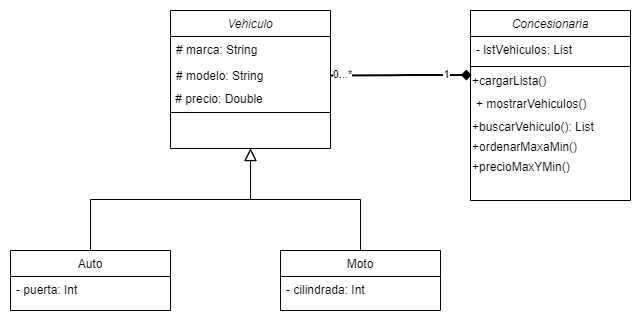

The diagram above was exported from draw.io. Its source (the exported page's mxGraphModel, read from the mxfile embedded in the PNG):
<mxGraphModel dx="1422" dy="775" grid="1" gridSize="10" guides="1" tooltips="1" connect="1" arrows="1" fold="1" page="1" pageScale="1" pageWidth="827" pageHeight="1169" math="0" shadow="0">
  <root>
    <mxCell id="WIyWlLk6GJQsqaUBKTNV-0" />
    <mxCell id="WIyWlLk6GJQsqaUBKTNV-1" parent="WIyWlLk6GJQsqaUBKTNV-0" />
    <mxCell id="zkfFHV4jXpPFQw0GAbJ--0" value="Vehiculo" style="swimlane;fontStyle=2;align=center;verticalAlign=top;childLayout=stackLayout;horizontal=1;startSize=26;horizontalStack=0;resizeParent=1;resizeLast=0;collapsible=1;marginBottom=0;rounded=0;shadow=0;strokeWidth=1;" parent="WIyWlLk6GJQsqaUBKTNV-1" vertex="1">
      <mxGeometry x="220" y="120" width="160" height="138" as="geometry">
        <mxRectangle x="230" y="140" width="160" height="26" as="alternateBounds" />
      </mxGeometry>
    </mxCell>
    <mxCell id="zkfFHV4jXpPFQw0GAbJ--1" value="# marca: String" style="text;align=left;verticalAlign=top;spacingLeft=4;spacingRight=4;overflow=hidden;rotatable=0;points=[[0,0.5],[1,0.5]];portConstraint=eastwest;" parent="zkfFHV4jXpPFQw0GAbJ--0" vertex="1">
      <mxGeometry y="26" width="160" height="26" as="geometry" />
    </mxCell>
    <mxCell id="zkfFHV4jXpPFQw0GAbJ--2" value="# modelo: String" style="text;align=left;verticalAlign=top;spacingLeft=4;spacingRight=4;overflow=hidden;rotatable=0;points=[[0,0.5],[1,0.5]];portConstraint=eastwest;rounded=0;shadow=0;html=0;" parent="zkfFHV4jXpPFQw0GAbJ--0" vertex="1">
      <mxGeometry y="52" width="160" height="26" as="geometry" />
    </mxCell>
    <mxCell id="4ILtywAQn1bQx9474S9O-0" value="&amp;nbsp;# precio: Double" style="text;html=1;align=left;verticalAlign=middle;resizable=0;points=[];autosize=1;" parent="zkfFHV4jXpPFQw0GAbJ--0" vertex="1">
      <mxGeometry y="78" width="160" height="20" as="geometry" />
    </mxCell>
    <mxCell id="zkfFHV4jXpPFQw0GAbJ--4" value="" style="line;html=1;strokeWidth=1;align=left;verticalAlign=middle;spacingTop=-1;spacingLeft=3;spacingRight=3;rotatable=0;labelPosition=right;points=[];portConstraint=eastwest;" parent="zkfFHV4jXpPFQw0GAbJ--0" vertex="1">
      <mxGeometry y="98" width="160" height="8" as="geometry" />
    </mxCell>
    <mxCell id="zkfFHV4jXpPFQw0GAbJ--6" value="Auto" style="swimlane;fontStyle=0;align=center;verticalAlign=top;childLayout=stackLayout;horizontal=1;startSize=26;horizontalStack=0;resizeParent=1;resizeLast=0;collapsible=1;marginBottom=0;rounded=0;shadow=0;strokeWidth=1;" parent="WIyWlLk6GJQsqaUBKTNV-1" vertex="1">
      <mxGeometry x="60" y="360" width="160" height="60" as="geometry">
        <mxRectangle x="130" y="380" width="160" height="26" as="alternateBounds" />
      </mxGeometry>
    </mxCell>
    <mxCell id="zkfFHV4jXpPFQw0GAbJ--7" value="- puerta: Int" style="text;align=left;verticalAlign=top;spacingLeft=4;spacingRight=4;overflow=hidden;rotatable=0;points=[[0,0.5],[1,0.5]];portConstraint=eastwest;" parent="zkfFHV4jXpPFQw0GAbJ--6" vertex="1">
      <mxGeometry y="26" width="160" height="26" as="geometry" />
    </mxCell>
    <mxCell id="zkfFHV4jXpPFQw0GAbJ--12" value="" style="endArrow=block;endSize=10;endFill=0;shadow=0;strokeWidth=1;rounded=0;edgeStyle=elbowEdgeStyle;elbow=vertical;" parent="WIyWlLk6GJQsqaUBKTNV-1" source="zkfFHV4jXpPFQw0GAbJ--6" target="zkfFHV4jXpPFQw0GAbJ--0" edge="1">
      <mxGeometry width="160" relative="1" as="geometry">
        <mxPoint x="200" y="203" as="sourcePoint" />
        <mxPoint x="200" y="203" as="targetPoint" />
      </mxGeometry>
    </mxCell>
    <mxCell id="zkfFHV4jXpPFQw0GAbJ--13" value="Moto" style="swimlane;fontStyle=0;align=center;verticalAlign=top;childLayout=stackLayout;horizontal=1;startSize=26;horizontalStack=0;resizeParent=1;resizeLast=0;collapsible=1;marginBottom=0;rounded=0;shadow=0;strokeWidth=1;" parent="WIyWlLk6GJQsqaUBKTNV-1" vertex="1">
      <mxGeometry x="330" y="360" width="160" height="60" as="geometry">
        <mxRectangle x="340" y="380" width="170" height="26" as="alternateBounds" />
      </mxGeometry>
    </mxCell>
    <mxCell id="zkfFHV4jXpPFQw0GAbJ--14" value="- cilindrada: Int" style="text;align=left;verticalAlign=top;spacingLeft=4;spacingRight=4;overflow=hidden;rotatable=0;points=[[0,0.5],[1,0.5]];portConstraint=eastwest;" parent="zkfFHV4jXpPFQw0GAbJ--13" vertex="1">
      <mxGeometry y="26" width="160" height="26" as="geometry" />
    </mxCell>
    <mxCell id="zkfFHV4jXpPFQw0GAbJ--16" value="" style="endArrow=block;endSize=10;endFill=0;shadow=0;strokeWidth=1;rounded=0;edgeStyle=elbowEdgeStyle;elbow=vertical;" parent="WIyWlLk6GJQsqaUBKTNV-1" source="zkfFHV4jXpPFQw0GAbJ--13" target="zkfFHV4jXpPFQw0GAbJ--0" edge="1">
      <mxGeometry width="160" relative="1" as="geometry">
        <mxPoint x="210" y="373" as="sourcePoint" />
        <mxPoint x="310" y="271" as="targetPoint" />
      </mxGeometry>
    </mxCell>
    <mxCell id="p1XuaZwvafmSYWEm0zjN-0" value="Concesionaria" style="swimlane;fontStyle=2;align=center;verticalAlign=top;childLayout=stackLayout;horizontal=1;startSize=26;horizontalStack=0;resizeParent=1;resizeLast=0;collapsible=1;marginBottom=0;rounded=0;shadow=0;strokeWidth=1;" vertex="1" parent="WIyWlLk6GJQsqaUBKTNV-1">
      <mxGeometry x="520" y="120" width="160" height="190" as="geometry">
        <mxRectangle x="230" y="140" width="160" height="26" as="alternateBounds" />
      </mxGeometry>
    </mxCell>
    <mxCell id="p1XuaZwvafmSYWEm0zjN-1" value="- lstVehiculos: List" style="text;align=left;verticalAlign=top;spacingLeft=4;spacingRight=4;overflow=hidden;rotatable=0;points=[[0,0.5],[1,0.5]];portConstraint=eastwest;" vertex="1" parent="p1XuaZwvafmSYWEm0zjN-0">
      <mxGeometry y="26" width="160" height="26" as="geometry" />
    </mxCell>
    <mxCell id="p1XuaZwvafmSYWEm0zjN-4" value="" style="line;html=1;strokeWidth=1;align=left;verticalAlign=middle;spacingTop=-1;spacingLeft=3;spacingRight=3;rotatable=0;labelPosition=right;points=[];portConstraint=eastwest;" vertex="1" parent="p1XuaZwvafmSYWEm0zjN-0">
      <mxGeometry y="52" width="160" height="8" as="geometry" />
    </mxCell>
    <mxCell id="p1XuaZwvafmSYWEm0zjN-7" value="+cargarLista()" style="text;html=1;align=left;verticalAlign=middle;resizable=0;points=[];autosize=1;" vertex="1" parent="p1XuaZwvafmSYWEm0zjN-0">
      <mxGeometry y="60" width="160" height="20" as="geometry" />
    </mxCell>
    <mxCell id="p1XuaZwvafmSYWEm0zjN-5" value="+ mostrarVehiculos()" style="text;align=left;verticalAlign=top;spacingLeft=4;spacingRight=4;overflow=hidden;rotatable=0;points=[[0,0.5],[1,0.5]];portConstraint=eastwest;" vertex="1" parent="p1XuaZwvafmSYWEm0zjN-0">
      <mxGeometry y="80" width="160" height="26" as="geometry" />
    </mxCell>
    <mxCell id="p1XuaZwvafmSYWEm0zjN-8" value="+buscarVehiculo(): List" style="text;html=1;align=left;verticalAlign=middle;resizable=0;points=[];autosize=1;" vertex="1" parent="p1XuaZwvafmSYWEm0zjN-0">
      <mxGeometry y="106" width="160" height="20" as="geometry" />
    </mxCell>
    <mxCell id="p1XuaZwvafmSYWEm0zjN-9" value="+ordenarMaxaMin()" style="text;html=1;align=left;verticalAlign=middle;resizable=0;points=[];autosize=1;" vertex="1" parent="p1XuaZwvafmSYWEm0zjN-0">
      <mxGeometry y="126" width="160" height="20" as="geometry" />
    </mxCell>
    <mxCell id="p1XuaZwvafmSYWEm0zjN-10" value="&lt;div&gt;&lt;span&gt;+precioMaxYMin()&lt;/span&gt;&lt;/div&gt;" style="text;html=1;align=left;verticalAlign=middle;resizable=0;points=[];autosize=1;" vertex="1" parent="p1XuaZwvafmSYWEm0zjN-0">
      <mxGeometry y="146" width="160" height="20" as="geometry" />
    </mxCell>
    <mxCell id="p1XuaZwvafmSYWEm0zjN-13" value="" style="endArrow=none;html=1;startArrow=diamond;startFill=1;edgeStyle=orthogonalEdgeStyle;align=left;verticalAlign=bottom;endFill=0;entryX=1;entryY=0.5;entryDx=0;entryDy=0;exitX=0.007;exitY=0.229;exitDx=0;exitDy=0;strokeWidth=2;exitPerimeter=0;" edge="1" parent="WIyWlLk6GJQsqaUBKTNV-1" source="p1XuaZwvafmSYWEm0zjN-7" target="zkfFHV4jXpPFQw0GAbJ--2">
      <mxGeometry x="-1" y="3" relative="1" as="geometry">
        <mxPoint x="560" y="90" as="sourcePoint" />
        <mxPoint x="400" y="90" as="targetPoint" />
      </mxGeometry>
    </mxCell>
    <mxCell id="p1XuaZwvafmSYWEm0zjN-14" value="1" style="edgeLabel;html=1;align=center;verticalAlign=middle;resizable=0;points=[];" vertex="1" connectable="0" parent="p1XuaZwvafmSYWEm0zjN-13">
      <mxGeometry x="-0.6309" y="-1" relative="1" as="geometry">
        <mxPoint as="offset" />
      </mxGeometry>
    </mxCell>
    <mxCell id="p1XuaZwvafmSYWEm0zjN-15" value="0...*" style="edgeLabel;html=1;align=center;verticalAlign=middle;resizable=0;points=[];" vertex="1" connectable="0" parent="p1XuaZwvafmSYWEm0zjN-13">
      <mxGeometry x="0.8361" y="-2" relative="1" as="geometry">
        <mxPoint as="offset" />
      </mxGeometry>
    </mxCell>
  </root>
</mxGraphModel>